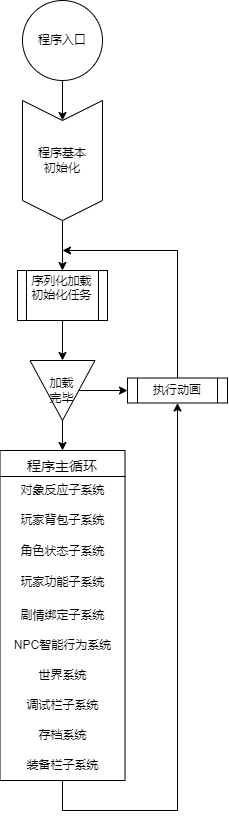

The diagram above was exported from draw.io. Its source (the exported page's mxGraphModel, read from the mxfile embedded in the PNG):
<mxGraphModel dx="1134" dy="767" grid="1" gridSize="10" guides="1" tooltips="1" connect="1" arrows="1" fold="1" page="1" pageScale="1" pageWidth="827" pageHeight="1169" math="0" shadow="0">
  <root>
    <mxCell id="WIyWlLk6GJQsqaUBKTNV-0" />
    <mxCell id="WIyWlLk6GJQsqaUBKTNV-1" parent="WIyWlLk6GJQsqaUBKTNV-0" />
    <mxCell id="0WdowG1vUoHoDSXFURmf-1" value="" style="edgeStyle=orthogonalEdgeStyle;rounded=0;orthogonalLoop=1;jettySize=auto;html=1;" parent="WIyWlLk6GJQsqaUBKTNV-1" source="SjPYoiTCIIVA5fqreVLB-0" target="0WdowG1vUoHoDSXFURmf-0" edge="1">
      <mxGeometry relative="1" as="geometry" />
    </mxCell>
    <mxCell id="SjPYoiTCIIVA5fqreVLB-0" value="程序入口" style="ellipse;whiteSpace=wrap;html=1;rounded=0;" parent="WIyWlLk6GJQsqaUBKTNV-1" vertex="1">
      <mxGeometry x="370" y="100" width="80" height="80" as="geometry" />
    </mxCell>
    <mxCell id="0WdowG1vUoHoDSXFURmf-3" value="" style="edgeStyle=orthogonalEdgeStyle;rounded=0;orthogonalLoop=1;jettySize=auto;html=1;" parent="WIyWlLk6GJQsqaUBKTNV-1" source="0WdowG1vUoHoDSXFURmf-0" target="0WdowG1vUoHoDSXFURmf-2" edge="1">
      <mxGeometry relative="1" as="geometry" />
    </mxCell>
    <mxCell id="0WdowG1vUoHoDSXFURmf-0" value="程序基本&lt;div&gt;初始化&lt;/div&gt;" style="shape=step;perimeter=stepPerimeter;whiteSpace=wrap;html=1;fixedSize=1;rounded=0;direction=south;" parent="WIyWlLk6GJQsqaUBKTNV-1" vertex="1">
      <mxGeometry x="370" y="200" width="80" height="120" as="geometry" />
    </mxCell>
    <mxCell id="0WdowG1vUoHoDSXFURmf-6" value="" style="edgeStyle=orthogonalEdgeStyle;rounded=0;orthogonalLoop=1;jettySize=auto;html=1;entryX=0.5;entryY=1;entryDx=0;entryDy=0;exitX=0.5;exitY=1;exitDx=0;exitDy=0;" parent="WIyWlLk6GJQsqaUBKTNV-1" source="bL26S5UOHNuD_MVaeT0V-22" target="0WdowG1vUoHoDSXFURmf-5" edge="1">
      <mxGeometry relative="1" as="geometry">
        <mxPoint x="400" y="750" as="sourcePoint" />
        <mxPoint x="580" y="430" as="targetPoint" />
        <Array as="points">
          <mxPoint x="410" y="910" />
          <mxPoint x="525" y="910" />
        </Array>
      </mxGeometry>
    </mxCell>
    <mxCell id="bL26S5UOHNuD_MVaeT0V-12" value="" style="edgeStyle=orthogonalEdgeStyle;rounded=0;orthogonalLoop=1;jettySize=auto;html=1;" parent="WIyWlLk6GJQsqaUBKTNV-1" source="0WdowG1vUoHoDSXFURmf-2" target="bL26S5UOHNuD_MVaeT0V-9" edge="1">
      <mxGeometry relative="1" as="geometry" />
    </mxCell>
    <mxCell id="0WdowG1vUoHoDSXFURmf-2" value="序列化加载初始化任务&lt;div&gt;&lt;br&gt;&lt;/div&gt;" style="shape=process;whiteSpace=wrap;html=1;backgroundOutline=1;rounded=0;" parent="WIyWlLk6GJQsqaUBKTNV-1" vertex="1">
      <mxGeometry x="365" y="370" width="90" height="50" as="geometry" />
    </mxCell>
    <mxCell id="0WdowG1vUoHoDSXFURmf-5" value="执行动画" style="shape=process;whiteSpace=wrap;html=1;backgroundOutline=1;rounded=0;" parent="WIyWlLk6GJQsqaUBKTNV-1" vertex="1">
      <mxGeometry x="475" y="477.5" width="100" height="25" as="geometry" />
    </mxCell>
    <mxCell id="0WdowG1vUoHoDSXFURmf-7" style="edgeStyle=orthogonalEdgeStyle;rounded=0;orthogonalLoop=1;jettySize=auto;html=1;exitX=0.5;exitY=0;exitDx=0;exitDy=0;" parent="WIyWlLk6GJQsqaUBKTNV-1" source="0WdowG1vUoHoDSXFURmf-5" edge="1">
      <mxGeometry relative="1" as="geometry">
        <mxPoint x="410" y="350" as="targetPoint" />
        <Array as="points">
          <mxPoint x="525" y="350" />
        </Array>
      </mxGeometry>
    </mxCell>
    <mxCell id="0WdowG1vUoHoDSXFURmf-19" style="edgeStyle=orthogonalEdgeStyle;rounded=0;orthogonalLoop=1;jettySize=auto;html=1;entryX=0.5;entryY=0;entryDx=0;entryDy=0;" parent="WIyWlLk6GJQsqaUBKTNV-1" target="0WdowG1vUoHoDSXFURmf-14" edge="1">
      <mxGeometry relative="1" as="geometry">
        <mxPoint x="409.9999999999999" y="520" as="sourcePoint" />
      </mxGeometry>
    </mxCell>
    <mxCell id="0WdowG1vUoHoDSXFURmf-14" value="程序主循环" style="swimlane;fontStyle=0;childLayout=stackLayout;horizontal=1;startSize=26;horizontalStack=0;resizeParent=1;resizeParentMax=0;resizeLast=0;collapsible=1;marginBottom=0;align=center;fontSize=14;spacingTop=4;" parent="WIyWlLk6GJQsqaUBKTNV-1" vertex="1">
      <mxGeometry x="347.5" y="550" width="125" height="330" as="geometry">
        <mxRectangle x="360" y="650" width="100" height="20" as="alternateBounds" />
      </mxGeometry>
    </mxCell>
    <mxCell id="0WdowG1vUoHoDSXFURmf-15" value="对象反应子系统" style="text;strokeColor=none;fillColor=none;spacingLeft=4;spacingRight=4;overflow=hidden;rotatable=0;points=[[0,0.5],[1,0.5]];portConstraint=eastwest;fontSize=12;whiteSpace=wrap;html=1;align=center;" parent="0WdowG1vUoHoDSXFURmf-14" vertex="1">
      <mxGeometry y="26" width="125" height="30" as="geometry" />
    </mxCell>
    <mxCell id="0WdowG1vUoHoDSXFURmf-17" value="玩家背包子系统" style="text;strokeColor=none;fillColor=none;spacingLeft=4;spacingRight=4;overflow=hidden;rotatable=0;points=[[0,0.5],[1,0.5]];portConstraint=eastwest;fontSize=12;whiteSpace=wrap;html=1;align=center;" parent="0WdowG1vUoHoDSXFURmf-14" vertex="1">
      <mxGeometry y="56" width="125" height="30" as="geometry" />
    </mxCell>
    <mxCell id="bL26S5UOHNuD_MVaeT0V-30" value="角色状态子系统" style="text;html=1;align=center;verticalAlign=middle;whiteSpace=wrap;rounded=0;spacingLeft=4;spacingRight=4;" parent="0WdowG1vUoHoDSXFURmf-14" vertex="1">
      <mxGeometry y="86" width="125" height="30" as="geometry" />
    </mxCell>
    <mxCell id="bL26S5UOHNuD_MVaeT0V-13" value="玩家功能子系统&lt;div&gt;&lt;br&gt;&lt;/div&gt;" style="text;strokeColor=none;fillColor=none;spacingLeft=4;spacingRight=4;overflow=hidden;rotatable=0;points=[[0,0.5],[1,0.5]];portConstraint=eastwest;fontSize=12;whiteSpace=wrap;html=1;align=center;spacingTop=2;" parent="0WdowG1vUoHoDSXFURmf-14" vertex="1">
      <mxGeometry y="116" width="125" height="34" as="geometry" />
    </mxCell>
    <mxCell id="bL26S5UOHNuD_MVaeT0V-20" value="剧情绑定子系统" style="text;strokeColor=none;fillColor=none;align=center;verticalAlign=middle;spacingLeft=4;spacingRight=4;overflow=hidden;points=[[0,0.5],[1,0.5]];portConstraint=eastwest;rotatable=0;whiteSpace=wrap;html=1;" parent="0WdowG1vUoHoDSXFURmf-14" vertex="1">
      <mxGeometry y="150" width="125" height="30" as="geometry" />
    </mxCell>
    <mxCell id="bL26S5UOHNuD_MVaeT0V-21" value="NPC智能行为系统" style="text;strokeColor=none;fillColor=none;align=center;verticalAlign=middle;spacingLeft=4;spacingRight=4;overflow=hidden;points=[[0,0.5],[1,0.5]];portConstraint=eastwest;rotatable=0;whiteSpace=wrap;html=1;" parent="0WdowG1vUoHoDSXFURmf-14" vertex="1">
      <mxGeometry y="180" width="125" height="30" as="geometry" />
    </mxCell>
    <mxCell id="bL26S5UOHNuD_MVaeT0V-32" value="世界系统" style="text;html=1;align=center;verticalAlign=middle;whiteSpace=wrap;rounded=0;spacingRight=4;spacingLeft=4;" parent="0WdowG1vUoHoDSXFURmf-14" vertex="1">
      <mxGeometry y="210" width="125" height="30" as="geometry" />
    </mxCell>
    <mxCell id="bL26S5UOHNuD_MVaeT0V-29" value="调试栏子系统" style="text;html=1;align=center;verticalAlign=middle;whiteSpace=wrap;rounded=0;spacingLeft=4;spacingRight=4;" parent="0WdowG1vUoHoDSXFURmf-14" vertex="1">
      <mxGeometry y="240" width="125" height="30" as="geometry" />
    </mxCell>
    <mxCell id="bL26S5UOHNuD_MVaeT0V-33" value="存档系统" style="text;html=1;align=center;verticalAlign=middle;whiteSpace=wrap;rounded=0;spacingRight=4;spacingLeft=4;" parent="0WdowG1vUoHoDSXFURmf-14" vertex="1">
      <mxGeometry y="270" width="125" height="30" as="geometry" />
    </mxCell>
    <mxCell id="bL26S5UOHNuD_MVaeT0V-22" value="装备栏子系统" style="text;html=1;align=center;verticalAlign=middle;whiteSpace=wrap;rounded=0;spacingLeft=4;spacingRight=4;" parent="0WdowG1vUoHoDSXFURmf-14" vertex="1">
      <mxGeometry y="300" width="125" height="30" as="geometry" />
    </mxCell>
    <mxCell id="bL26S5UOHNuD_MVaeT0V-10" value="" style="edgeStyle=orthogonalEdgeStyle;rounded=0;orthogonalLoop=1;jettySize=auto;html=1;" parent="WIyWlLk6GJQsqaUBKTNV-1" source="bL26S5UOHNuD_MVaeT0V-9" target="0WdowG1vUoHoDSXFURmf-5" edge="1">
      <mxGeometry relative="1" as="geometry" />
    </mxCell>
    <mxCell id="bL26S5UOHNuD_MVaeT0V-9" value="加&lt;span style=&quot;background-color: initial;&quot;&gt;载&lt;/span&gt;&lt;div&gt;完毕&lt;/div&gt;" style="triangle;whiteSpace=wrap;html=1;direction=south;" parent="WIyWlLk6GJQsqaUBKTNV-1" vertex="1">
      <mxGeometry x="377.5" y="460" width="65" height="60" as="geometry" />
    </mxCell>
  </root>
</mxGraphModel>